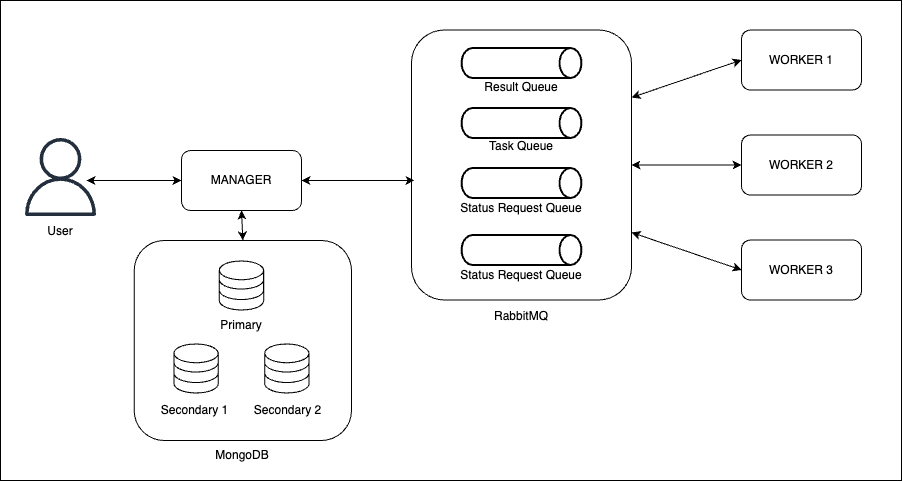

The diagram above was exported from draw.io. Its source (the exported page's mxGraphModel, read from the mxfile embedded in the PNG):
<mxGraphModel dx="1454" dy="1001" grid="1" gridSize="10" guides="1" tooltips="1" connect="1" arrows="1" fold="1" page="1" pageScale="1" pageWidth="827" pageHeight="1169" math="0" shadow="0">
  <root>
    <mxCell id="0" />
    <mxCell id="1" parent="0" />
    <mxCell id="MEVX8h5RplZYgz9Gu9Su-42" value="" style="rounded=0;whiteSpace=wrap;html=1;" vertex="1" parent="1">
      <mxGeometry x="39" y="70" width="901" height="480" as="geometry" />
    </mxCell>
    <mxCell id="MEVX8h5RplZYgz9Gu9Su-13" value="" style="rounded=1;whiteSpace=wrap;html=1;" vertex="1" parent="1">
      <mxGeometry x="172.69" y="310" width="217.31" height="200" as="geometry" />
    </mxCell>
    <mxCell id="MEVX8h5RplZYgz9Gu9Su-4" value="" style="sketch=0;verticalLabelPosition=bottom;sketch=0;aspect=fixed;html=1;verticalAlign=top;strokeColor=none;fillColor=#000000;align=center;outlineConnect=0;pointerEvents=1;shape=mxgraph.citrix2.site_database;" vertex="1" parent="1">
      <mxGeometry x="257.3" y="330" width="45.395" height="50" as="geometry" />
    </mxCell>
    <mxCell id="MEVX8h5RplZYgz9Gu9Su-6" value="MANAGER" style="rounded=1;whiteSpace=wrap;html=1;" vertex="1" parent="1">
      <mxGeometry x="220" y="220" width="120" height="60" as="geometry" />
    </mxCell>
    <mxCell id="MEVX8h5RplZYgz9Gu9Su-8" value="" style="sketch=0;verticalLabelPosition=bottom;sketch=0;aspect=fixed;html=1;verticalAlign=top;strokeColor=none;fillColor=#000000;align=center;outlineConnect=0;pointerEvents=1;shape=mxgraph.citrix2.site_database;" vertex="1" parent="1">
      <mxGeometry x="211.9" y="413" width="45.395" height="50" as="geometry" />
    </mxCell>
    <mxCell id="MEVX8h5RplZYgz9Gu9Su-9" value="" style="sketch=0;verticalLabelPosition=bottom;sketch=0;aspect=fixed;html=1;verticalAlign=top;strokeColor=none;fillColor=#000000;align=center;outlineConnect=0;pointerEvents=1;shape=mxgraph.citrix2.site_database;" vertex="1" parent="1">
      <mxGeometry x="302.69" y="413" width="45.395" height="50" as="geometry" />
    </mxCell>
    <mxCell id="MEVX8h5RplZYgz9Gu9Su-10" value="Primary" style="text;html=1;align=center;verticalAlign=middle;whiteSpace=wrap;rounded=0;" vertex="1" parent="1">
      <mxGeometry x="250" y="380" width="60" height="30" as="geometry" />
    </mxCell>
    <mxCell id="MEVX8h5RplZYgz9Gu9Su-11" value="Secondary 1" style="text;html=1;align=center;verticalAlign=middle;whiteSpace=wrap;rounded=0;" vertex="1" parent="1">
      <mxGeometry x="196" y="465" width="74.6" height="30" as="geometry" />
    </mxCell>
    <mxCell id="MEVX8h5RplZYgz9Gu9Su-12" value="Secondary 2" style="text;html=1;align=center;verticalAlign=middle;whiteSpace=wrap;rounded=0;" vertex="1" parent="1">
      <mxGeometry x="289.39" y="465" width="74.61" height="30" as="geometry" />
    </mxCell>
    <mxCell id="MEVX8h5RplZYgz9Gu9Su-14" value="MongoDB" style="text;html=1;align=center;verticalAlign=middle;whiteSpace=wrap;rounded=0;" vertex="1" parent="1">
      <mxGeometry x="251.35000000000002" y="510" width="60" height="30" as="geometry" />
    </mxCell>
    <mxCell id="MEVX8h5RplZYgz9Gu9Su-16" value="" style="rounded=1;whiteSpace=wrap;html=1;" vertex="1" parent="1">
      <mxGeometry x="450" y="99.5" width="220" height="270" as="geometry" />
    </mxCell>
    <mxCell id="MEVX8h5RplZYgz9Gu9Su-17" value="RabbitMQ" style="text;html=1;align=center;verticalAlign=middle;whiteSpace=wrap;rounded=0;" vertex="1" parent="1">
      <mxGeometry x="530" y="370.5" width="60" height="30" as="geometry" />
    </mxCell>
    <mxCell id="MEVX8h5RplZYgz9Gu9Su-18" value="" style="strokeWidth=2;html=1;shape=mxgraph.flowchart.direct_data;whiteSpace=wrap;" vertex="1" parent="1">
      <mxGeometry x="500" y="177.5" width="120" height="30" as="geometry" />
    </mxCell>
    <mxCell id="MEVX8h5RplZYgz9Gu9Su-19" value="" style="strokeWidth=2;html=1;shape=mxgraph.flowchart.direct_data;whiteSpace=wrap;" vertex="1" parent="1">
      <mxGeometry x="500" y="237.5" width="120" height="30" as="geometry" />
    </mxCell>
    <mxCell id="MEVX8h5RplZYgz9Gu9Su-20" value="" style="strokeWidth=2;html=1;shape=mxgraph.flowchart.direct_data;whiteSpace=wrap;" vertex="1" parent="1">
      <mxGeometry x="500" y="117.5" width="120" height="30" as="geometry" />
    </mxCell>
    <mxCell id="MEVX8h5RplZYgz9Gu9Su-21" value="Result Queue" style="text;html=1;align=center;verticalAlign=middle;whiteSpace=wrap;rounded=0;" vertex="1" parent="1">
      <mxGeometry x="500" y="141.5" width="120" height="30" as="geometry" />
    </mxCell>
    <mxCell id="MEVX8h5RplZYgz9Gu9Su-22" value="Task Queue" style="text;html=1;align=center;verticalAlign=middle;whiteSpace=wrap;rounded=0;" vertex="1" parent="1">
      <mxGeometry x="500" y="200.5" width="120" height="30" as="geometry" />
    </mxCell>
    <mxCell id="MEVX8h5RplZYgz9Gu9Su-23" value="Status Request Queue" style="text;html=1;align=center;verticalAlign=middle;whiteSpace=wrap;rounded=0;" vertex="1" parent="1">
      <mxGeometry x="490" y="262.5" width="140" height="30" as="geometry" />
    </mxCell>
    <mxCell id="MEVX8h5RplZYgz9Gu9Su-25" value="" style="strokeWidth=2;html=1;shape=mxgraph.flowchart.direct_data;whiteSpace=wrap;" vertex="1" parent="1">
      <mxGeometry x="500" y="304.5" width="120" height="30" as="geometry" />
    </mxCell>
    <mxCell id="MEVX8h5RplZYgz9Gu9Su-26" value="Status Request Queue" style="text;html=1;align=center;verticalAlign=middle;whiteSpace=wrap;rounded=0;" vertex="1" parent="1">
      <mxGeometry x="490" y="329.5" width="140" height="30" as="geometry" />
    </mxCell>
    <mxCell id="MEVX8h5RplZYgz9Gu9Su-30" value="" style="endArrow=classic;startArrow=classic;html=1;rounded=0;exitX=0.5;exitY=0;exitDx=0;exitDy=0;entryX=0.5;entryY=1;entryDx=0;entryDy=0;" edge="1" parent="1" source="MEVX8h5RplZYgz9Gu9Su-13" target="MEVX8h5RplZYgz9Gu9Su-6">
      <mxGeometry width="50" height="50" relative="1" as="geometry">
        <mxPoint x="239.39" y="330" as="sourcePoint" />
        <mxPoint x="289.39" y="280" as="targetPoint" />
      </mxGeometry>
    </mxCell>
    <mxCell id="MEVX8h5RplZYgz9Gu9Su-31" value="" style="endArrow=classic;startArrow=classic;html=1;rounded=0;entryX=0.014;entryY=0.557;entryDx=0;entryDy=0;entryPerimeter=0;exitX=1;exitY=0.5;exitDx=0;exitDy=0;" edge="1" parent="1" source="MEVX8h5RplZYgz9Gu9Su-6" target="MEVX8h5RplZYgz9Gu9Su-16">
      <mxGeometry width="50" height="50" relative="1" as="geometry">
        <mxPoint x="340" y="340" as="sourcePoint" />
        <mxPoint x="390" y="290" as="targetPoint" />
      </mxGeometry>
    </mxCell>
    <mxCell id="MEVX8h5RplZYgz9Gu9Su-32" value="" style="endArrow=classic;startArrow=classic;html=1;rounded=0;entryX=0;entryY=0.5;entryDx=0;entryDy=0;exitX=0.5;exitY=0.5;exitDx=0;exitDy=0;exitPerimeter=0;" edge="1" parent="1" target="MEVX8h5RplZYgz9Gu9Su-6">
      <mxGeometry width="50" height="50" relative="1" as="geometry">
        <mxPoint x="125" y="250" as="sourcePoint" />
        <mxPoint x="210" y="130" as="targetPoint" />
      </mxGeometry>
    </mxCell>
    <mxCell id="MEVX8h5RplZYgz9Gu9Su-34" value="" style="sketch=0;outlineConnect=0;fontColor=#232F3E;gradientColor=none;fillColor=#232F3D;strokeColor=none;dashed=0;verticalLabelPosition=bottom;verticalAlign=top;align=center;html=1;fontSize=12;fontStyle=0;aspect=fixed;pointerEvents=1;shape=mxgraph.aws4.user;" vertex="1" parent="1">
      <mxGeometry x="60" y="207.5" width="78" height="78" as="geometry" />
    </mxCell>
    <mxCell id="MEVX8h5RplZYgz9Gu9Su-35" value="User" style="text;html=1;align=center;verticalAlign=middle;whiteSpace=wrap;rounded=0;" vertex="1" parent="1">
      <mxGeometry x="69" y="285.5" width="60" height="30" as="geometry" />
    </mxCell>
    <mxCell id="MEVX8h5RplZYgz9Gu9Su-36" value="WORKER 1" style="rounded=1;whiteSpace=wrap;html=1;" vertex="1" parent="1">
      <mxGeometry x="780" y="99.5" width="120" height="60" as="geometry" />
    </mxCell>
    <mxCell id="MEVX8h5RplZYgz9Gu9Su-37" value="WORKER 2" style="rounded=1;whiteSpace=wrap;html=1;" vertex="1" parent="1">
      <mxGeometry x="780" y="204.5" width="120" height="60" as="geometry" />
    </mxCell>
    <mxCell id="MEVX8h5RplZYgz9Gu9Su-38" value="WORKER 3" style="rounded=1;whiteSpace=wrap;html=1;" vertex="1" parent="1">
      <mxGeometry x="780" y="309.5" width="120" height="60" as="geometry" />
    </mxCell>
    <mxCell id="MEVX8h5RplZYgz9Gu9Su-39" value="" style="endArrow=classic;startArrow=classic;html=1;rounded=0;entryX=0;entryY=0.5;entryDx=0;entryDy=0;exitX=1;exitY=0.25;exitDx=0;exitDy=0;" edge="1" parent="1" source="MEVX8h5RplZYgz9Gu9Su-16" target="MEVX8h5RplZYgz9Gu9Su-36">
      <mxGeometry width="50" height="50" relative="1" as="geometry">
        <mxPoint x="730" y="177.5" as="sourcePoint" />
        <mxPoint x="780" y="127.5" as="targetPoint" />
      </mxGeometry>
    </mxCell>
    <mxCell id="MEVX8h5RplZYgz9Gu9Su-40" value="" style="endArrow=classic;startArrow=classic;html=1;rounded=0;entryX=0;entryY=0.5;entryDx=0;entryDy=0;exitX=1;exitY=0.5;exitDx=0;exitDy=0;" edge="1" parent="1" source="MEVX8h5RplZYgz9Gu9Su-16" target="MEVX8h5RplZYgz9Gu9Su-37">
      <mxGeometry width="50" height="50" relative="1" as="geometry">
        <mxPoint x="710" y="410" as="sourcePoint" />
        <mxPoint x="760" y="360" as="targetPoint" />
      </mxGeometry>
    </mxCell>
    <mxCell id="MEVX8h5RplZYgz9Gu9Su-41" value="" style="endArrow=classic;startArrow=classic;html=1;rounded=0;entryX=0;entryY=0.5;entryDx=0;entryDy=0;exitX=1;exitY=0.75;exitDx=0;exitDy=0;" edge="1" parent="1" source="MEVX8h5RplZYgz9Gu9Su-16" target="MEVX8h5RplZYgz9Gu9Su-38">
      <mxGeometry width="50" height="50" relative="1" as="geometry">
        <mxPoint x="600" y="520" as="sourcePoint" />
        <mxPoint x="650" y="470" as="targetPoint" />
      </mxGeometry>
    </mxCell>
  </root>
</mxGraphModel>